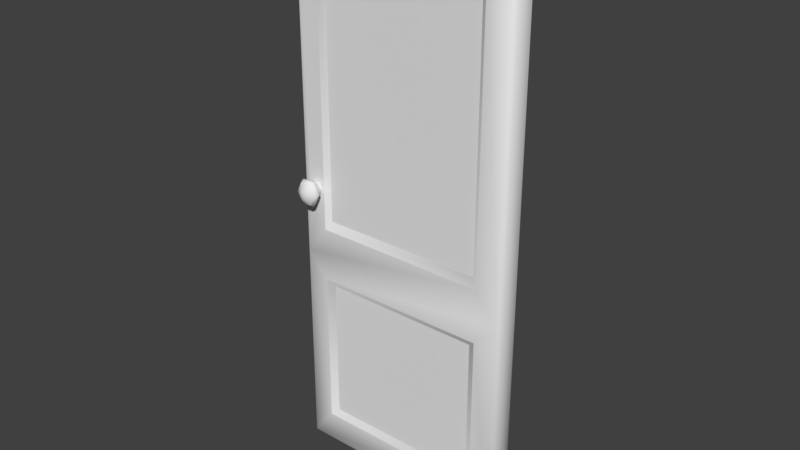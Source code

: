 # Source: Door.blend  (saved by Blender 2.79.0; exported with 4.5.12 LTS)
import bpy
from mathutils import Matrix  # noqa: F401  (used for matrix-valued properties, if any)

bpy.ops.wm.read_factory_settings(use_empty=True)
scene = bpy.context.scene
scene.name = 'Scene'

# ---- collections
col_collection_1 = bpy.data.collections.new('Collection 1'); scene.collection.children.link(col_collection_1)

# ---- materials (node trees are filled in below, after node groups)
mat_door = bpy.data.materials.new('Door')
mat_door.alpha_threshold = 0.0
mat_door.roughness = 0.5

# ---- node groups
ng_auto_smooth = bpy.data.node_groups.new('Auto Smooth', 'GeometryNodeTree')
_s = ng_auto_smooth.interface.new_socket(name='Geometry', in_out='OUTPUT', socket_type='NodeSocketGeometry')
_s = ng_auto_smooth.interface.new_socket(name='Geometry', in_out='INPUT', socket_type='NodeSocketGeometry')
_s = ng_auto_smooth.interface.new_socket(name='Angle', in_out='INPUT', socket_type='NodeSocketFloat')
_s.subtype = 'ANGLE'
_s.min_value = 0.0
_s.max_value = 3.142
ng_auto_smooth.is_modifier = True
_N = ng_auto_smooth.nodes; _L = ng_auto_smooth.links
n0 = _N.new('NodeGroupOutput'); n0.name = 'Group Output'; n0.location = (480, -100)
n1 = _N.new('NodeGroupInput'); n1.name = 'Group Input'; n1.location = (-420, -300)
n2 = _N.new('NodeGroupInput'); n2.name = 'Group Input.001'; n2.location = (-60, -100)
n3 = _N.new('GeometryNodeSetShadeSmooth'); n3.name = 'Set Shade Smooth'; n3.location = (120, -100)
n3.domain = 'EDGE'
n4 = _N.new('GeometryNodeSetShadeSmooth'); n4.name = 'Set Shade Smooth.001'; n4.location = (300, -100)
n5 = _N.new('GeometryNodeInputMeshEdgeAngle'); n5.name = 'Edge Angle'; n5.location = (-420, -220)
n6 = _N.new('GeometryNodeInputEdgeSmooth'); n6.name = 'Is Edge Smooth'; n6.location = (-60, -160)
n7 = _N.new('GeometryNodeInputShadeSmooth'); n7.name = 'Is Face Smooth'; n7.location = (-240, -340)
n8 = _N.new('FunctionNodeBooleanMath'); n8.name = 'Boolean Math'; n8.location = (-60, -220)
n9 = _N.new('FunctionNodeCompare'); n9.name = 'Compare'; n9.location = (-240, -180)
n9.operation = 'LESS_EQUAL'
_L.new(n5.outputs[0], n9.inputs[0])
_L.new(n4.outputs[0], n0.inputs[0])
_L.new(n1.outputs[1], n9.inputs[1])
_L.new(n9.outputs[0], n8.inputs[0])
_L.new(n7.outputs[0], n8.inputs[1])
_L.new(n2.outputs[0], n3.inputs[0])
_L.new(n6.outputs[0], n3.inputs[1])
_L.new(n3.outputs[0], n4.inputs[0])
_L.new(n8.outputs[0], n3.inputs[2])
n0.is_active_output = True

# ---- material node trees
mat_door.use_nodes = True; mat_door.node_tree.nodes.clear()
_N = mat_door.node_tree.nodes; _L = mat_door.node_tree.links
n0 = _N.new('ShaderNodeOutputMaterial'); n0.name = 'Material Output'; n0.location = (300, 300)
n1 = _N.new('ShaderNodeBsdfDiffuse'); n1.name = 'Diffuse BSDF'; n1.location = (10, 300)
_L.new(n1.outputs[0], n0.inputs[0])
n0.is_active_output = True

# ---- world
world_world = bpy.data.worlds.new('World'); scene.world = world_world
world_world.color = (0.05088, 0.05088, 0.05088)
world_world.use_sun_shadow = False
world_world.sun_shadow_jitter_overblur = 0.0
world_world.cycles.sampling_method = 'MANUAL'

# ---- meshes
me_door = bpy.data.meshes.new('Door')
me_door.from_pydata([(-0.1082, -0.1131, 1.008), (-0.1082, -0.1131, 2.127), (-0.8427, -0.1131, 1.198), (-0.8426, -0.1131, 1.14), (-0.1082, -0.1131, 0.1425), (-0.1082, -0.1131, 0.7887), (-0.8191, -0.1131, 0.7887), (-0.8191, -0.1131, 0.1425), (-0.1302, -0.09712, 2.093), (-0.1302, -0.09712, 1.043), (-0.797, -0.09712, 1.043), (-0.797, -0.09712, 2.093), (-0.1384, -0.09712, 0.7612), (-0.1384, -0.09712, 0.1699), (-0.7889, -0.09712, 0.1699), (-0.7889, -0.09712, 0.7612), (-0.9273, -0.09272, 0.02215), (-0.9083, -0.09272, 0.0), (-0.9083, -0.1131, 0.02215), (-0.8713, -0.1131, 1.198), (-0.9083, -0.09272, 2.273), (-0.9273, -0.09272, 2.251), (-0.9083, -0.02215, 0.0), (-0.9273, -0.02215, 0.02215), (-0.9083, 0.0, 0.02215), (-0.9273, -0.02215, 2.251), (-0.9083, -0.02215, 2.273), (-0.9083, 0.0, 2.251), (-0.01899, -0.09272, 0.0), (0.0, -0.09272, 0.02215), (-0.01899, -0.1131, 0.02215), (0.0, -0.09272, 2.251), (-0.01899, -0.09272, 2.273), (-0.01899, -0.1131, 2.251), (-0.01899, -0.02215, 0.0), (-0.01899, 0.0, 0.02215), (0.0, -0.02215, 0.02215), (-0.01899, 0.0, 2.251), (-0.01899, -0.02215, 2.273), (0.0, -0.02215, 2.251), (-0.9273, -0.09272, 0.893), (-0.8711, -0.1131, 1.14), (-0.9273, -0.02215, 0.893), (-0.9083, 0.0, 0.893), (-0.01899, 0.0, 0.893), (0.0, -0.02215, 0.893), (0.0, -0.09272, 0.893), (-0.01899, -0.1131, 0.893), (-0.8284, -0.1131, 1.169), (-0.8855, -0.1131, 1.169), (-0.8191, -0.1131, 1.008), (-0.8191, -0.1131, 2.127), (-0.9083, -0.1131, 0.893), (-0.9083, -0.1131, 2.251), (-0.8855, -0.1308, 1.169), (-0.8284, -0.1308, 1.169), (-0.8427, -0.1308, 1.198), (-0.8713, -0.1308, 1.198), (-0.8711, -0.1308, 1.14), (-0.8426, -0.1308, 1.14), (-0.8694, -0.1887, 1.169), (-0.8445, -0.1887, 1.169), (-0.8507, -0.1887, 1.182), (-0.8632, -0.1887, 1.182), (-0.8632, -0.1887, 1.157), (-0.8507, -0.1887, 1.157), (-0.8141, -0.143, 1.169), (-0.8076, -0.1577, 1.169), (-0.8153, -0.174, 1.169), (-0.8361, -0.174, 1.127), (-0.8322, -0.1577, 1.119), (-0.8354, -0.143, 1.126), (-0.8785, -0.143, 1.212), (-0.8817, -0.1577, 1.219), (-0.8778, -0.174, 1.211), (-0.8362, -0.174, 1.211), (-0.8324, -0.1577, 1.219), (-0.8356, -0.143, 1.213), (-0.8783, -0.143, 1.126), (-0.8815, -0.1577, 1.119), (-0.8777, -0.174, 1.127), (-0.8986, -0.174, 1.169), (-0.9063, -0.1577, 1.169), (-0.8998, -0.143, 1.169)], [], [(38, 26, 20, 32), (36, 45, 46, 29), (47, 33, 1, 0), (50, 0, 9, 10), (18, 30, 4, 7), (33, 53, 51, 1), (30, 47, 5, 4), (43, 27, 37, 44), (52, 18, 7, 6), (47, 52, 6, 5), (24, 43, 44, 35), (40, 21, 25, 42), (45, 39, 31, 46), (52, 47, 0, 50), (22, 34, 28, 17), (2, 19, 57, 56), (9, 8, 11, 10), (13, 12, 15, 14), (5, 6, 15, 12), (4, 5, 12, 13), (1, 51, 11, 8), (6, 7, 14, 15), (0, 1, 8, 9), (7, 4, 13, 14), (16, 17, 18), (53, 20, 21), (22, 23, 24), (25, 26, 27), (28, 29, 30), (31, 32, 33), (37, 38, 39), (22, 17, 16, 23), (52, 53, 21, 40), (20, 26, 25, 21), (43, 24, 23, 42), (34, 22, 24, 35), (26, 38, 37, 27), (45, 36, 35, 44), (28, 34, 36, 29), (38, 32, 31, 39), (47, 30, 29, 46), (17, 28, 30, 18), (32, 20, 53, 33), (18, 52, 40, 16), (16, 40, 42, 23), (33, 47, 46, 31), (39, 45, 44, 37), (27, 43, 42, 25), (3, 48, 55, 59), (51, 50, 10, 11), (2, 48, 50, 51), (49, 19, 53, 52), (19, 2, 51, 53), (3, 41, 52, 50), (48, 3, 50), (41, 49, 52), (75, 74, 63, 62), (69, 68, 61, 65), (48, 2, 56, 55), (49, 41, 58, 54), (41, 3, 59, 58), (19, 49, 54, 57), (60, 64, 65, 61), (63, 60, 61, 62), (68, 75, 62, 61), (81, 80, 64, 60), (80, 69, 65, 64), (74, 81, 60, 63), (57, 54, 83, 72), (72, 83, 82, 73), (73, 82, 81, 74), (58, 59, 71, 78), (78, 71, 70, 79), (79, 70, 69, 80), (54, 58, 78, 83), (83, 78, 79, 82), (82, 79, 80, 81), (55, 56, 77, 66), (66, 77, 76, 67), (67, 76, 75, 68), (59, 55, 66, 71), (71, 66, 67, 70), (70, 67, 68, 69), (56, 57, 72, 77), (77, 72, 73, 76), (76, 73, 74, 75), (36, 34, 35)])
me_door.polygons.foreach_set('use_smooth', [True] * 87)
_k = set([(0, 1), (0, 50), (1, 51), (2, 19), (2, 48), (3, 41), (3, 48), (4, 5), (4, 7), (5, 6), (6, 7), (8, 9), (8, 11), (9, 10), (10, 11), (12, 13), (12, 15), (13, 14), (14, 15), (19, 49), (41, 49), (50, 51)])
me_door.attributes.new('sharp_edge', 'BOOLEAN', 'EDGE').data.foreach_set('value', [ (min(e.vertices), max(e.vertices)) in _k for e in me_door.edges])
_uv = me_door.uv_layers.new(name='UVMap')
_uv.uv.foreach_set('vector', [0.3764, 0.08329, 0.04741, 0.08329, 0.04741, 0.05718, 0.3764, 0.05718, 0.3872, 0.9194, 0.3872, 0.5972, 0.4133, 0.5972, 0.4133, 0.9194, 0.9998, 0.0002002, 0.9998, 0.5026, 0.9668, 0.4567, 0.9668, 0.04292, 0.6888, 0.4611, 0.4259, 0.4611, 0.434, 0.447, 0.6807, 0.447, 0.8337, 0.5029, 0.8337, 0.8319, 0.7892, 0.7989, 0.7892, 0.536, 0.3764, 0.04604, 0.04741, 0.04604, 0.08042, 0.000201, 0.3434, 0.0002002, 0.7888, 0.8319, 0.4667, 0.8319, 0.5053, 0.7989, 0.7443, 0.7989, 0.04741, 0.5972, 0.04741, 0.09488, 0.3764, 0.09488, 0.3764, 0.5972, 0.4667, 0.5029, 0.7888, 0.5029, 0.7443, 0.536, 0.5053, 0.536, 0.4667, 0.8319, 0.4667, 0.5029, 0.5053, 0.536, 0.5053, 0.7989, 0.04741, 0.9194, 0.04741, 0.5972, 0.3764, 0.5972, 0.3764, 0.9194, 0.01051, 0.5972, 0.01051, 0.09488, 0.03662, 0.09488, 0.03662, 0.5972, 0.3872, 0.5972, 0.3872, 0.09488, 0.4133, 0.09488, 0.4133, 0.5972, 0.4667, 0.5029, 0.4667, 0.8319, 0.424, 0.7989, 0.424, 0.536, 0.04741, 0.9309, 0.3764, 0.9309, 0.3764, 0.957, 0.04741, 0.957, 0.7722, 0.3132, 0.7702, 0.3254, 0.7633, 0.3241, 0.7652, 0.3127, 0.434, 0.447, 0.434, 0.05885, 0.6807, 0.05885, 0.6807, 0.447, 0.9546, 0.2534, 0.7359, 0.2534, 0.7359, 0.01284, 0.9546, 0.01284, 0.7242, 0.2646, 0.7242, 0.001676, 0.7359, 0.01284, 0.7359, 0.2534, 0.9648, 0.2661, 0.7258, 0.2661, 0.7359, 0.2534, 0.9546, 0.2534, 0.4259, 0.04474, 0.6888, 0.04474, 0.6807, 0.05885, 0.434, 0.05885, 0.7258, 0.0002002, 0.9648, 0.0002002, 0.9546, 0.01284, 0.7359, 0.01284, 0.424, 0.4598, 0.424, 0.04604, 0.434, 0.05885, 0.434, 0.447, 0.9664, 0.001676, 0.9664, 0.2646, 0.9546, 0.2534, 0.9546, 0.01284, 0.01051, 0.9194, 0.01051, 0.9301, 0.00127, 0.9239, 0.00127, 0.09031, 0.01051, 0.08408, 0.01051, 0.09488, 0.03662, 0.9301, 0.03662, 0.9194, 0.04639, 0.9239, 0.03662, 0.09488, 0.03662, 0.08408, 0.04639, 0.09031, 0.4133, 0.9301, 0.4133, 0.9194, 0.4225, 0.9239, 0.4133, 0.09488, 0.4133, 0.08408, 0.4225, 0.09031, 0.3774, 0.09031, 0.3872, 0.08408, 0.3872, 0.09488, 0.03662, 0.9301, 0.01051, 0.9301, 0.01051, 0.9194, 0.03662, 0.9194, 0.0002007, 0.5972, 0.0002018, 0.09488, 0.01051, 0.09488, 0.01051, 0.5972, 0.01051, 0.08408, 0.03662, 0.08408, 0.03662, 0.09488, 0.01051, 0.09488, 0.04741, 0.5972, 0.04741, 0.9194, 0.03662, 0.9194, 0.03662, 0.5972, 0.3764, 0.9309, 0.04741, 0.9309, 0.04741, 0.9194, 0.3764, 0.9194, 0.04741, 0.08329, 0.3764, 0.08329, 0.3764, 0.09488, 0.04741, 0.09488, 0.3872, 0.5972, 0.3872, 0.9194, 0.3764, 0.9194, 0.3764, 0.5972, 0.4133, 0.9301, 0.3872, 0.9301, 0.3872, 0.9194, 0.4133, 0.9194, 0.3872, 0.08408, 0.4133, 0.08408, 0.4133, 0.09488, 0.3872, 0.09488, 0.4236, 0.5972, 0.4236, 0.9194, 0.4133, 0.9194, 0.4133, 0.5972, 0.04741, 0.957, 0.3764, 0.957, 0.3764, 0.9682, 0.04741, 0.9682, 0.3764, 0.05718, 0.04741, 0.05718, 0.04741, 0.04604, 0.3764, 0.04604, 0.0002002, 0.9194, 0.0002007, 0.5972, 0.01051, 0.5972, 0.01051, 0.9194, 0.01051, 0.9194, 0.01051, 0.5972, 0.03662, 0.5972, 0.03662, 0.9194, 0.4236, 0.09488, 0.4236, 0.5972, 0.4133, 0.5972, 0.4133, 0.09488, 0.3872, 0.09488, 0.3872, 0.5972, 0.3764, 0.5972, 0.3764, 0.09488, 0.04741, 0.09488, 0.04741, 0.5972, 0.03662, 0.5972, 0.03662, 0.09488, 0.7715, 0.2847, 0.7714, 0.2993, 0.7636, 0.2994, 0.763, 0.2845, 0.6908, 0.04604, 0.6908, 0.4598, 0.6807, 0.447, 0.6807, 0.05885, 0.6995, 0.3897, 0.702, 0.4013, 0.6908, 0.4598, 0.6908, 0.04604, 0.7075, 0.4014, 0.7101, 0.3897, 0.7238, 0.0002002, 0.7238, 0.5025, 0.7101, 0.3897, 0.6995, 0.3897, 0.6908, 0.04604, 0.7238, 0.0002002, 0.74, 0.3533, 0.7505, 0.3549, 0.7505, 0.4474, 0.7242, 0.4003, 0.702, 0.4013, 0.7058, 0.4126, 0.6908, 0.4598, 0.7031, 0.4124, 0.7075, 0.4014, 0.7238, 0.5025, 0.7497, 0.313, 0.7493, 0.3222, 0.7346, 0.3198, 0.7332, 0.3129, 0.7445, 0.2885, 0.7483, 0.3015, 0.7341, 0.3048, 0.73, 0.298, 0.7714, 0.2993, 0.7722, 0.3132, 0.7652, 0.3127, 0.7636, 0.2994, 0.7675, 0.3377, 0.7663, 0.3497, 0.7601, 0.3492, 0.7607, 0.3365, 0.7722, 0.2705, 0.7715, 0.2847, 0.763, 0.2845, 0.7635, 0.27, 0.7702, 0.3254, 0.7675, 0.3377, 0.7607, 0.3365, 0.7633, 0.3241, 0.7288, 0.4478, 0.7335, 0.4501, 0.7335, 0.4547, 0.7288, 0.4571, 0.7242, 0.4501, 0.7288, 0.4478, 0.7288, 0.4571, 0.7242, 0.4548, 0.7483, 0.3015, 0.7497, 0.313, 0.7332, 0.3129, 0.7341, 0.3048, 0.746, 0.333, 0.7382, 0.3484, 0.7294, 0.332, 0.7341, 0.3272, 0.7346, 0.2725, 0.7445, 0.2885, 0.73, 0.298, 0.7242, 0.2936, 0.7493, 0.3222, 0.746, 0.333, 0.7341, 0.3272, 0.7346, 0.3198, 0.7633, 0.3241, 0.7607, 0.3365, 0.755, 0.3357, 0.7571, 0.3233, 0.7571, 0.3233, 0.755, 0.3357, 0.7506, 0.3347, 0.7533, 0.3226, 0.7533, 0.3226, 0.7506, 0.3347, 0.746, 0.333, 0.7493, 0.3222, 0.7635, 0.27, 0.763, 0.2845, 0.7549, 0.2853, 0.7527, 0.2665, 0.7527, 0.2665, 0.7549, 0.2853, 0.7497, 0.2862, 0.7435, 0.2668, 0.7435, 0.2668, 0.7497, 0.2862, 0.7445, 0.2885, 0.7346, 0.2725, 0.7607, 0.3365, 0.7601, 0.3492, 0.7521, 0.3526, 0.755, 0.3357, 0.755, 0.3357, 0.7521, 0.3526, 0.745, 0.3529, 0.7506, 0.3347, 0.7506, 0.3347, 0.745, 0.3529, 0.7382, 0.3484, 0.746, 0.333, 0.7636, 0.2994, 0.7652, 0.3127, 0.7581, 0.313, 0.7576, 0.3, 0.7576, 0.3, 0.7581, 0.313, 0.754, 0.3131, 0.7531, 0.3005, 0.7531, 0.3005, 0.754, 0.3131, 0.7497, 0.313, 0.7483, 0.3015, 0.763, 0.2845, 0.7636, 0.2994, 0.7576, 0.3, 0.7549, 0.2853, 0.7549, 0.2853, 0.7576, 0.3, 0.7531, 0.3005, 0.7497, 0.2862, 0.7497, 0.2862, 0.7531, 0.3005, 0.7483, 0.3015, 0.7445, 0.2885, 0.7652, 0.3127, 0.7633, 0.3241, 0.7571, 0.3233, 0.7581, 0.313, 0.7581, 0.313, 0.7571, 0.3233, 0.7533, 0.3226, 0.754, 0.3131, 0.754, 0.3131, 0.7533, 0.3226, 0.7493, 0.3222, 0.7497, 0.313, 0.3872, 0.9194, 0.3872, 0.9301, 0.3774, 0.9239])
me_door.materials.append(mat_door)
me_door.use_remesh_preserve_volume = False
me_door.use_remesh_preserve_attributes = False
me_door.use_mirror_vertex_groups = False
me_door.update()

# ---- objects
ob_door = bpy.data.objects.new('Door', me_door)

# ---- transforms, parenting, visibility, modifiers, constraints
ob_door.location = (0.0, 0.0, 0.0)
ob_door.lineart.crease_threshold = 0.0
_m = ob_door.modifiers.new('Auto Smooth', 'NODES')
_m.node_group = ng_auto_smooth
_gi = [s.identifier for s in ng_auto_smooth.interface.items_tree if s.item_type == 'SOCKET' and s.in_out == 'INPUT']
_m[_gi[1]] = 1.513  # Angle

# ---- collection membership
col_collection_1.objects.link(ob_door)

# ---- scene / render settings (as saved in the file)
scene.frame_start = 1; scene.frame_end = 250; scene.frame_set(1)
scene.render.engine = 'CYCLES'
scene.render.resolution_percentage = 50
scene.render.dither_intensity = 0.0
scene.cycles.use_denoising = False
scene.cycles.samples = 128
scene.cycles.sampling_pattern = 'TABULATED_SOBOL'
scene.cycles.use_adaptive_sampling = False
scene.cycles.use_light_tree = False
scene.cycles.blur_glossy = 0.0
scene.cycles.sample_clamp_indirect = 0.0
scene.view_settings.view_transform = 'Standard'
bpy.context.view_layer.update()

# ---- added for rendering (the .blend has no active camera and no usable light): camera, sun
cam_auto = bpy.data.cameras.new('AutoCamera')
cam_auto.lens = 50.0
cam_auto.sensor_width = 36.0
cam_auto.clip_end = 1000.0
ob_auto_camera = bpy.data.objects.new('AutoCamera', cam_auto)
scene.collection.objects.link(ob_auto_camera)
ob_auto_camera.location = (1.81456, -2.82819, 2.95918)
ob_auto_camera.rotation_euler = (1.09748, -7.21219e-08, 0.694738)
scene.camera = ob_auto_camera
light_auto_sun = bpy.data.lights.new('AutoSun', 'SUN')
light_auto_sun.energy = 3.0
light_auto_sun.angle = 0.0523599
ob_auto_sun = bpy.data.objects.new('AutoSun', light_auto_sun)
scene.collection.objects.link(ob_auto_sun)
ob_auto_sun.rotation_euler = (0.872665, 0.174533, 0.523599)
bpy.context.view_layer.update()
